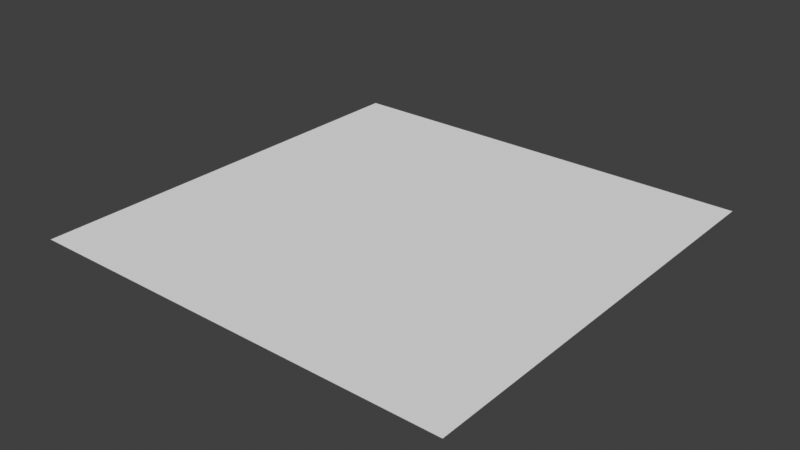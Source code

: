 # Source: first_projection_cone.blend  (saved by Blender 3.0.42; exported with 4.5.12 LTS)
import bpy
from mathutils import Matrix  # noqa: F401  (used for matrix-valued properties, if any)

bpy.ops.wm.read_factory_settings(use_empty=True)
scene = bpy.context.scene
scene.name = 'Scene'

# ---- collections
col_collection = bpy.data.collections.new('Collection'); scene.collection.children.link(col_collection)
col_test_collection = bpy.data.collections.new('test_collection'); scene.collection.children.link(col_test_collection)

# ---- world
world_world = bpy.data.worlds.new('World'); scene.world = world_world
world_world.use_nodes = True; world_world.node_tree.nodes.clear()
_N = world_world.node_tree.nodes; _L = world_world.node_tree.links
n0 = _N.new('ShaderNodeOutputWorld'); n0.name = 'World Output'; n0.location = (300, 300)
n1 = _N.new('ShaderNodeBackground'); n1.name = 'Background'; n1.location = (10, 300)
n1.inputs[0].default_value = (0.05088, 0.05088, 0.05088, 1.0)
_L.new(n1.outputs[0], n0.inputs[0])
n0.is_active_output = True
world_world.color = (0.05088, 0.05088, 0.05088)
world_world.use_sun_shadow = False
world_world.sun_shadow_jitter_overblur = 0.0

# ---- meshes
me_plane_002 = bpy.data.meshes.new('Plane.002')
me_plane_002.from_pydata([(-0.5, -0.5, 0.0), (0.5, -0.5, 0.0), (-0.5, 0.5, 0.0), (0.5, 0.5, 0.0)], [], [(0, 1, 3, 2)])
_uv = me_plane_002.uv_layers.new(name='UVMap')
_uv.uv.foreach_set('vector', [0.0, 0.0, 1.0, 0.0, 1.0, 1.0, 0.0, 1.0])
me_plane_002.use_remesh_fix_poles = True
me_plane_002.use_remesh_preserve_attributes = False
me_plane_002.update()

# ---- objects
ob_plane = bpy.data.objects.new('Plane', me_plane_002)

# ---- transforms, parenting, visibility, modifiers, constraints
ob_plane.location = (0.0, 0.0, 0.0)

# ---- collection membership
scene.collection.objects.link(ob_plane)

# ---- scene / render settings (as saved in the file)
scene.frame_start = 1; scene.frame_end = 250; scene.frame_set(133)
scene.render.engine = 'BLENDER_EEVEE_NEXT'
scene.cycles.sampling_pattern = 'TABULATED_SOBOL'
scene.cycles.use_light_tree = False
scene.view_settings.view_transform = 'Standard'
bpy.context.view_layer.update()

# ---- added for rendering (the .blend has no active camera and no usable light): camera, sun
cam_auto = bpy.data.cameras.new('AutoCamera')
cam_auto.lens = 50.0
cam_auto.sensor_width = 36.0
cam_auto.clip_end = 1000.0
ob_auto_camera = bpy.data.objects.new('AutoCamera', cam_auto)
scene.collection.objects.link(ob_auto_camera)
ob_auto_camera.location = (1.30847, -1.57016, 1.04677)
ob_auto_camera.rotation_euler = (1.09748, -7.21219e-08, 0.694738)
scene.camera = ob_auto_camera
light_auto_sun = bpy.data.lights.new('AutoSun', 'SUN')
light_auto_sun.energy = 3.0
light_auto_sun.angle = 0.0523599
ob_auto_sun = bpy.data.objects.new('AutoSun', light_auto_sun)
scene.collection.objects.link(ob_auto_sun)
ob_auto_sun.rotation_euler = (0.872665, 0.174533, 0.523599)
bpy.context.view_layer.update()
